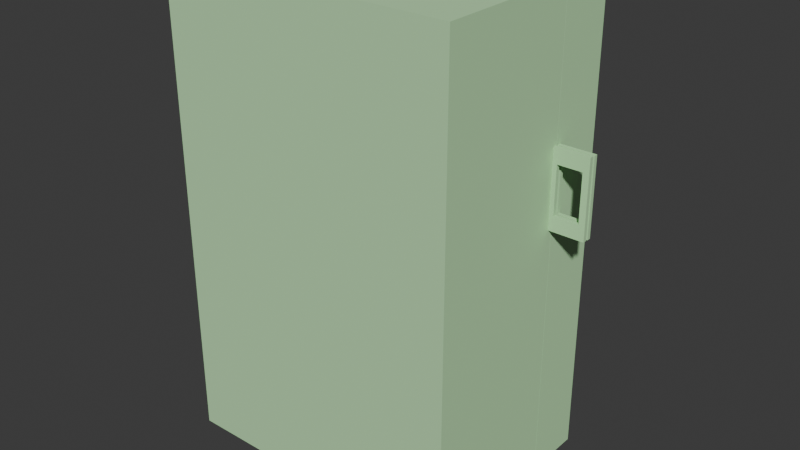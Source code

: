 # Source: locker.blend  (saved by Blender 4.1.24; exported with 4.5.12 LTS)
import bpy
from mathutils import Matrix  # noqa: F401  (used for matrix-valued properties, if any)

bpy.ops.wm.read_factory_settings(use_empty=True)
scene = bpy.context.scene
scene.name = 'Scene'

# ---- collections
col_collection = bpy.data.collections.new('Collection'); scene.collection.children.link(col_collection)

# ---- materials (node trees are filled in below, after node groups)
mat_material_002 = bpy.data.materials.new('Material.002')
mat_material_002.use_transparent_shadow = False
mat_material_002.preview_render_type = 'CUBE'
mat_material_002.diffuse_color = (0.4958, 0.8021, 0.446, 1.0)
mat_material_002.roughness = 0.7537
mat_material_002.metallic = 0.5646

# ---- material node trees

# ---- world
world_world = bpy.data.worlds.new('World'); scene.world = world_world
world_world.use_nodes = True; world_world.node_tree.nodes.clear()
_N = world_world.node_tree.nodes; _L = world_world.node_tree.links
n0 = _N.new('ShaderNodeOutputWorld'); n0.name = 'World Output'; n0.location = (300, 300)
n1 = _N.new('ShaderNodeBackground'); n1.name = 'Background'; n1.location = (10, 300)
n1.inputs[0].default_value = (0.05088, 0.05088, 0.05088, 1.0)
_L.new(n1.outputs[0], n0.inputs[0])
n0.is_active_output = True
world_world.color = (0.05088, 0.05088, 0.05088)
world_world.use_sun_shadow = False
world_world.sun_shadow_jitter_overblur = 0.0

# ---- meshes
me_cube = bpy.data.meshes.new('Cube')
me_cube.from_pydata([(1.0, -0.2, 3.2), (1.0, -0.2, 0.0), (-1.0, -0.2, 3.2), (-1.0, -0.2, 0.0), (1.0, -0.8, 3.2), (1.0, -0.8, 0.0), (1.0, -1.2, 3.2), (1.0, -1.2, 0.0), (-1.0, -0.8, 3.2), (-1.0, -0.8, 0.0), (-1.0, -1.2, 3.2), (-1.0, -1.2, 0.0), (0.75, -0.2, 3.2), (0.75, -0.2, 0.0), (0.75, -0.8, 3.2), (0.75, -0.8, 0.0), (-0.75, -0.2, 3.2), (-0.75, -0.2, 0.0), (-0.75, -0.8, 3.2), (-0.75, -0.8, 0.0), (1.0, -0.2, 2.677), (-1.0, -0.2, 2.677), (-1.0, -0.8, 2.677), (1.0, -0.8, 2.677), (0.75, -0.2, 0.5456), (0.75, -0.8, 0.5456), (-0.75, -0.2, 0.5456), (-0.75, -0.8, 0.5456), (0.9894, -0.2069, 1.749), (0.9894, -0.2325, 1.749), (0.9894, -0.2069, 2.268), (0.9894, -0.2325, 2.268), (1.236, -0.2069, 1.749), (1.236, -0.2325, 1.749), (1.236, -0.2069, 2.268), (1.236, -0.2325, 2.268), (1.194, -0.2069, 2.268), (1.194, -0.2325, 2.268), (1.194, -0.2069, 1.749), (1.194, -0.2325, 1.749), (1.029, -0.2069, 2.268), (1.029, -0.2325, 1.749), (1.029, -0.2325, 2.268), (1.029, -0.2069, 1.749), (0.9894, -0.2069, 2.169), (0.9894, -0.2325, 2.169), (1.236, -0.2069, 2.169), (1.236, -0.2325, 2.169), (1.194, -0.2325, 2.169), (1.194, -0.2069, 2.169), (1.029, -0.2069, 2.169), (1.029, -0.2325, 2.169), (0.9894, -0.2069, 1.847), (1.236, -0.2325, 1.847), (1.194, -0.2325, 1.847), (1.194, -0.2069, 1.847), (1.029, -0.2069, 1.847), (1.029, -0.2325, 1.847), (0.9894, -0.2325, 1.847), (1.236, -0.2069, 1.847)], [], [(4, 8, 10, 6), (7, 6, 10, 11), (11, 10, 8, 9), (9, 5, 7, 11), (5, 4, 6, 7), (9, 8, 4, 5), (0, 12, 14, 4), (2, 8, 18, 16), (8, 2, 21, 22), (13, 15, 14, 12), (4, 5, 15, 14), (5, 15, 13, 1), (1, 13, 12, 0), (17, 16, 18, 19), (8, 9, 19, 18), (9, 3, 17, 19), (3, 2, 16, 17), (20, 23, 22, 21), (0, 4, 23, 20), (2, 0, 20, 21), (4, 8, 22, 23), (17, 19, 27, 26), (25, 24, 26, 27), (13, 17, 26, 24), (15, 13, 24, 25), (19, 15, 25, 27), (14, 12, 16, 18), (17, 13, 15, 19), (5, 1, 20, 23), (9, 22, 21, 3), (44, 45, 31, 30), (36, 37, 35, 34), (59, 53, 33, 32), (43, 41, 29, 28), (55, 59, 32, 38), (57, 58, 29, 41), (53, 54, 39, 33), (56, 55, 38, 43), (32, 33, 39, 38), (40, 42, 37, 36), (30, 31, 42, 40), (52, 56, 43, 28), (54, 57, 41, 39), (38, 39, 41, 43), (37, 42, 51, 48), (30, 40, 50, 44), (40, 36, 49, 50), (35, 37, 48, 47), (42, 31, 45, 51), (36, 34, 46, 49), (34, 35, 47, 46), (52, 58, 45, 44), (28, 29, 58, 52), (44, 50, 56, 52), (47, 48, 54, 53), (51, 45, 58, 57), (49, 46, 59, 55), (46, 47, 53, 59), (51, 50, 49, 48), (56, 50, 51, 57), (54, 48, 49, 55), (57, 54, 55, 56)])
_uv = me_cube.uv_layers.new(name='UVMap')
_uv.uv.foreach_set('vector', [0.625, 0.5, 0.875, 0.5, 0.875, 0.75, 0.625, 0.75, 0.375, 0.75, 0.625, 0.75, 0.625, 1.0, 0.375, 1.0, 0.375, 0.0, 0.625, 0.0, 0.625, 0.25, 0.375, 0.25, 0.125, 0.5, 0.375, 0.5, 0.375, 0.75, 0.125, 0.75, 0.375, 0.5, 0.625, 0.5, 0.625, 0.75, 0.375, 0.75, 0.375, 0.25, 0.625, 0.25, 0.625, 0.5, 0.375, 0.5, 0.0, 0.0, 0.0, 0.0, 0.0, 0.0, 0.0, 0.0, 0.0, 0.0, 0.0, 0.0, 0.0, 0.0, 0.0, 0.0, 0.0, 0.0, 0.0, 0.0, 0.0, 0.0, 0.0, 0.0, 0.375, 0.75, 0.375, 0.5, 0.625, 0.5, 0.625, 0.75, 0.625, 0.5, 0.375, 0.5, 0.375, 0.5, 0.625, 0.5, 0.0, 0.0, 0.0, 0.0, 0.0, 0.0, 0.0, 0.0, 0.0, 0.0, 0.0, 0.0, 0.0, 0.0, 0.0, 0.0, 0.375, 1.0, 0.625, 1.0, 0.625, 0.25, 0.375, 0.25, 0.625, 0.25, 0.375, 0.25, 0.375, 0.25, 0.625, 0.25, 0.0, 0.0, 0.0, 0.0, 0.0, 0.0, 0.0, 0.0, 0.0, 0.0, 0.0, 0.0, 0.0, 0.0, 0.0, 0.0, 0.0, 0.0, 0.0, 0.0, 0.0, 0.0, 0.0, 0.0, 0.0, 0.0, 0.0, 0.0, 0.0, 0.0, 0.0, 0.0, 0.0, 0.0, 0.0, 0.0, 0.0, 0.0, 0.0, 0.0, 0.625, 0.5, 0.625, 0.25, 0.625, 0.25, 0.625, 0.5, 0.0, 0.0, 0.0, 0.0, 0.0, 0.0, 0.0, 0.0, 0.375, 0.5, 0.375, 0.75, 0.375, 1.0, 0.375, 0.25, 0.0, 0.0, 0.0, 0.0, 0.0, 0.0, 0.0, 0.0, 0.0, 0.0, 0.0, 0.0, 0.0, 0.0, 0.0, 0.0, 0.0, 0.0, 0.0, 0.0, 0.0, 0.0, 0.0, 0.0, 0.0, 0.0, 0.0, 0.0, 0.0, 0.0, 0.0, 0.0, 0.0, 0.0, 0.0, 0.0, 0.0, 0.0, 0.0, 0.0, 0.0, 0.0, 0.0, 0.0, 0.0, 0.0, 0.0, 0.0, 0.0, 0.0, 0.0, 0.0, 0.0, 0.0, 0.0, 0.0, 0.375, 0.2024, 0.625, 0.2024, 0.625, 0.25, 0.375, 0.25, 0.375, 0.4583, 0.625, 0.4583, 0.625, 0.5, 0.375, 0.5, 0.375, 0.7026, 0.625, 0.7026, 0.625, 0.75, 0.375, 0.75, 0.375, 0.9597, 0.625, 0.9597, 0.625, 1.0, 0.375, 1.0, 0.3333, 0.7026, 0.375, 0.7026, 0.375, 0.75, 0.3333, 0.75, 0.8347, 0.7026, 0.875, 0.7026, 0.875, 0.75, 0.8347, 0.75, 0.625, 0.7026, 0.6667, 0.7026, 0.6667, 0.75, 0.625, 0.75, 0.1653, 0.7026, 0.3333, 0.7026, 0.3333, 0.75, 0.1653, 0.75, 0.375, 0.75, 0.625, 0.75, 0.625, 0.7917, 0.375, 0.7917, 0.375, 0.2903, 0.625, 0.2903, 0.625, 0.4583, 0.375, 0.4583, 0.375, 0.25, 0.625, 0.25, 0.625, 0.2903, 0.375, 0.2903, 0.125, 0.7026, 0.1653, 0.7026, 0.1653, 0.75, 0.125, 0.75, 0.6667, 0.7026, 0.8347, 0.7026, 0.8347, 0.75, 0.6667, 0.75, 0.375, 0.7917, 0.625, 0.7917, 0.625, 0.9597, 0.375, 0.9597, 0.6667, 0.5, 0.8347, 0.5, 0.8347, 0.5476, 0.6667, 0.5476, 0.125, 0.5, 0.1653, 0.5, 0.1653, 0.5476, 0.125, 0.5476, 0.1653, 0.5, 0.3333, 0.5, 0.3333, 0.5476, 0.1653, 0.5476, 0.625, 0.5, 0.6667, 0.5, 0.6667, 0.5476, 0.625, 0.5476, 0.8347, 0.5, 0.875, 0.5, 0.875, 0.5476, 0.8347, 0.5476, 0.3333, 0.5, 0.375, 0.5, 0.375, 0.5476, 0.3333, 0.5476, 0.375, 0.5, 0.625, 0.5, 0.625, 0.5476, 0.375, 0.5476, 0.375, 0.04742, 0.625, 0.04742, 0.625, 0.2024, 0.375, 0.2024, 0.375, 0.0, 0.625, 0.0, 0.625, 0.04742, 0.375, 0.04742, 0.125, 0.5476, 0.1653, 0.5476, 0.1653, 0.7026, 0.125, 0.7026, 0.625, 0.5476, 0.6667, 0.5476, 0.6667, 0.7026, 0.625, 0.7026, 0.8347, 0.5476, 0.875, 0.5476, 0.875, 0.7026, 0.8347, 0.7026, 0.3333, 0.5476, 0.375, 0.5476, 0.375, 0.7026, 0.3333, 0.7026, 0.375, 0.5476, 0.625, 0.5476, 0.625, 0.7026, 0.375, 0.7026, 0.8347, 0.5476, 0.1653, 0.5476, 0.3333, 0.5476, 0.6667, 0.5476, 0.1653, 0.7026, 0.1653, 0.5476, 0.8347, 0.5476, 0.8347, 0.7026, 0.6667, 0.7026, 0.6667, 0.5476, 0.3333, 0.5476, 0.3333, 0.7026, 0.8347, 0.7026, 0.6667, 0.7026, 0.3333, 0.7026, 0.1653, 0.7026])
me_cube.materials.append(mat_material_002)
me_cube.use_mirror_vertex_groups = False
me_cube.update()
me_cube_001 = bpy.data.meshes.new('Cube.001')
me_cube_001.from_pydata([(0.2586, 0.3185, 1.319), (0.2586, 0.3185, -1.881), (0.2586, -0.08145, 1.319), (0.2586, -0.08145, -1.881), (-1.741, 0.3185, 1.319), (-1.741, 0.3185, -1.881), (-1.741, -0.08145, 1.319), (-1.741, -0.08145, -1.881), (0.2586, 0.3185, 0.03703), (-1.741, -0.08145, 0.03703), (0.2586, -0.08145, 0.03703), (-1.741, 0.3185, 0.03703), (0.2586, 0.3185, -0.4911), (0.2586, -0.08145, -0.4911), (-1.741, 0.3185, -0.4911), (-1.741, -0.08145, -0.4911), (0.248, -0.04649, -0.1323), (0.248, -0.07205, -0.1323), (0.248, -0.04649, 0.3866), (0.248, -0.07205, 0.3866), (0.4941, -0.04649, -0.1323), (0.4941, -0.07205, -0.1323), (0.4941, -0.04649, 0.3866), (0.4941, -0.07205, 0.3866), (0.4531, -0.04649, 0.3866), (0.4531, -0.07205, 0.3866), (0.4531, -0.04649, -0.1323), (0.4531, -0.07205, -0.1323), (0.2877, -0.04649, 0.3866), (0.2877, -0.07205, -0.1323), (0.2877, -0.07205, 0.3866), (0.2877, -0.04649, -0.1323), (0.248, -0.04649, 0.2878), (0.248, -0.07205, 0.2878), (0.4941, -0.04649, 0.2878), (0.4941, -0.07205, 0.2878), (0.4531, -0.07205, 0.2878), (0.4531, -0.04649, 0.2878), (0.2877, -0.04649, 0.2878), (0.2877, -0.07205, 0.2878), (0.248, -0.04649, -0.0339), (0.4941, -0.07205, -0.0339), (0.4531, -0.07205, -0.0339), (0.4531, -0.04649, -0.0339), (0.2877, -0.04649, -0.0339), (0.2877, -0.07205, -0.0339), (0.248, -0.07205, -0.0339), (0.4941, -0.04649, -0.0339)], [], [(0, 4, 6, 2), (10, 2, 6, 9), (9, 6, 4, 11), (5, 1, 3, 7), (8, 0, 2, 10), (11, 4, 0, 8), (14, 11, 8, 12), (12, 8, 10, 13), (15, 9, 11, 14), (13, 10, 9, 15), (3, 13, 15, 7), (7, 15, 14, 5), (1, 12, 13, 3), (5, 14, 12, 1), (32, 33, 19, 18), (24, 25, 23, 22), (47, 41, 21, 20), (31, 29, 17, 16), (43, 47, 20, 26), (45, 46, 17, 29), (41, 42, 27, 21), (44, 43, 26, 31), (20, 21, 27, 26), (28, 30, 25, 24), (18, 19, 30, 28), (40, 44, 31, 16), (42, 45, 29, 27), (26, 27, 29, 31), (25, 30, 39, 36), (18, 28, 38, 32), (28, 24, 37, 38), (23, 25, 36, 35), (30, 19, 33, 39), (24, 22, 34, 37), (22, 23, 35, 34), (40, 46, 33, 32), (16, 17, 46, 40), (32, 38, 44, 40), (35, 36, 42, 41), (39, 33, 46, 45), (37, 34, 47, 43), (34, 35, 41, 47), (39, 38, 37, 36), (44, 38, 39, 45), (42, 36, 37, 43), (45, 42, 43, 44)])
_uv = me_cube_001.uv_layers.new(name='UVMap')
_uv.uv.foreach_set('vector', [0.625, 0.5, 0.875, 0.5, 0.875, 0.75, 0.625, 0.75, 0.5716, 0.75, 0.625, 0.75, 0.625, 1.0, 0.5716, 1.0, 0.5716, 0.0, 0.625, 0.0, 0.625, 0.25, 0.5716, 0.25, 0.125, 0.5, 0.375, 0.5, 0.375, 0.75, 0.125, 0.75, 0.5716, 0.5, 0.625, 0.5, 0.625, 0.75, 0.5716, 0.75, 0.5716, 0.25, 0.625, 0.25, 0.625, 0.5, 0.5716, 0.5, 0.5496, 0.25, 0.5716, 0.25, 0.5716, 0.5, 0.5496, 0.5, 0.5496, 0.5, 0.5716, 0.5, 0.5716, 0.75, 0.5496, 0.75, 0.5496, 0.0, 0.5716, 0.0, 0.5716, 0.25, 0.5496, 0.25, 0.5496, 0.75, 0.5716, 0.75, 0.5716, 1.0, 0.5496, 1.0, 0.375, 0.75, 0.5496, 0.75, 0.5496, 1.0, 0.375, 1.0, 0.375, 0.0, 0.5496, 0.0, 0.5496, 0.25, 0.375, 0.25, 0.375, 0.5, 0.5496, 0.5, 0.5496, 0.75, 0.375, 0.75, 0.375, 0.25, 0.5496, 0.25, 0.5496, 0.5, 0.375, 0.5, 0.375, 0.2024, 0.625, 0.2024, 0.625, 0.25, 0.375, 0.25, 0.375, 0.4583, 0.625, 0.4583, 0.625, 0.5, 0.375, 0.5, 0.375, 0.7026, 0.625, 0.7026, 0.625, 0.75, 0.375, 0.75, 0.375, 0.9597, 0.625, 0.9597, 0.625, 1.0, 0.375, 1.0, 0.3333, 0.7026, 0.375, 0.7026, 0.375, 0.75, 0.3333, 0.75, 0.8347, 0.7026, 0.875, 0.7026, 0.875, 0.75, 0.8347, 0.75, 0.625, 0.7026, 0.6667, 0.7026, 0.6667, 0.75, 0.625, 0.75, 0.1653, 0.7026, 0.3333, 0.7026, 0.3333, 0.75, 0.1653, 0.75, 0.375, 0.75, 0.625, 0.75, 0.625, 0.7917, 0.375, 0.7917, 0.375, 0.2903, 0.625, 0.2903, 0.625, 0.4583, 0.375, 0.4583, 0.375, 0.25, 0.625, 0.25, 0.625, 0.2903, 0.375, 0.2903, 0.125, 0.7026, 0.1653, 0.7026, 0.1653, 0.75, 0.125, 0.75, 0.6667, 0.7026, 0.8347, 0.7026, 0.8347, 0.75, 0.6667, 0.75, 0.375, 0.7917, 0.625, 0.7917, 0.625, 0.9597, 0.375, 0.9597, 0.6667, 0.5, 0.8347, 0.5, 0.8347, 0.5476, 0.6667, 0.5476, 0.125, 0.5, 0.1653, 0.5, 0.1653, 0.5476, 0.125, 0.5476, 0.1653, 0.5, 0.3333, 0.5, 0.3333, 0.5476, 0.1653, 0.5476, 0.625, 0.5, 0.6667, 0.5, 0.6667, 0.5476, 0.625, 0.5476, 0.8347, 0.5, 0.875, 0.5, 0.875, 0.5476, 0.8347, 0.5476, 0.3333, 0.5, 0.375, 0.5, 0.375, 0.5476, 0.3333, 0.5476, 0.375, 0.5, 0.625, 0.5, 0.625, 0.5476, 0.375, 0.5476, 0.375, 0.04742, 0.625, 0.04742, 0.625, 0.2024, 0.375, 0.2024, 0.375, 0.0, 0.625, 0.0, 0.625, 0.04742, 0.375, 0.04742, 0.125, 0.5476, 0.1653, 0.5476, 0.1653, 0.7026, 0.125, 0.7026, 0.625, 0.5476, 0.6667, 0.5476, 0.6667, 0.7026, 0.625, 0.7026, 0.8347, 0.5476, 0.875, 0.5476, 0.875, 0.7026, 0.8347, 0.7026, 0.3333, 0.5476, 0.375, 0.5476, 0.375, 0.7026, 0.3333, 0.7026, 0.375, 0.5476, 0.625, 0.5476, 0.625, 0.7026, 0.375, 0.7026, 0.8347, 0.5476, 0.1653, 0.5476, 0.3333, 0.5476, 0.6667, 0.5476, 0.1653, 0.7026, 0.1653, 0.5476, 0.8347, 0.5476, 0.8347, 0.7026, 0.6667, 0.7026, 0.6667, 0.5476, 0.3333, 0.5476, 0.3333, 0.7026, 0.8347, 0.7026, 0.6667, 0.7026, 0.3333, 0.7026, 0.1653, 0.7026])
me_cube_001.materials.append(mat_material_002)
me_cube_001.use_mirror_vertex_groups = False
me_cube_001.update()

# ---- objects
ob_cube = bpy.data.objects.new('Cube', me_cube)
ob_cube_001 = bpy.data.objects.new('Cube.001', me_cube_001)
ob_empty = bpy.data.objects.new('Empty', None)

# ---- transforms, parenting, visibility, modifiers, constraints
ob_cube.location = (-0.9288, 0.01423, 1.709)
ob_cube.lock_rotations_4d = False
ob_cube.empty_display_type = 'ARROWS'
ob_cube.lineart.crease_threshold = 0.0
ob_cube_001.parent = ob_empty
ob_cube_001.matrix_parent_inverse = Matrix(((1.0, -0.0, 0.0, 1.863), (-0.0, 1.0, -0.0, -0.007208), (0.0, 0.0, 1.0, -3.412), (-0.0, 0.0, -0.0, 1.0)))
ob_cube_001.location = (-0.5396, -1.589, 0.1763)
ob_cube_001.delta_location = (-1.859, 0.01423, 3.409)
ob_cube_001.delta_rotation_euler = (0.0, -0.0, 4.449)
ob_cube_001.lock_rotations_4d = False
ob_cube_001.empty_display_type = 'ARROWS'
ob_cube_001.lineart.crease_threshold = 0.0
ob_empty.parent = ob_cube
ob_empty.matrix_parent_inverse = Matrix(((1.0, -0.0, 0.0, 0.9288), (-0.0, 1.0, -0.0, -0.01423), (0.0, 0.0, 1.0, -1.709), (-0.0, 0.0, -0.0, 1.0)))
ob_empty.location = (-1.859, 0.01423, 3.409)
ob_empty.rotation_euler = (0.0, -0.0, 1.833)
ob_empty.empty_display_type = 'ARROWS'

# ---- collection membership
col_collection.objects.link(ob_cube)
col_collection.objects.link(ob_cube_001)
col_collection.objects.link(ob_empty)

# ---- scene / render settings (as saved in the file)
scene.frame_start = 1; scene.frame_end = 250; scene.frame_set(0)
scene.render.engine = 'BLENDER_EEVEE_NEXT'
scene.cycles.sampling_pattern = 'TABULATED_SOBOL'
scene.eevee.ray_tracing_options.trace_max_roughness = 0.0
bpy.context.view_layer.update()

# ---- added for rendering (the .blend has no active camera and no usable light): camera, sun
cam_auto = bpy.data.cameras.new('AutoCamera')
cam_auto.lens = 50.0
cam_auto.sensor_width = 36.0
cam_auto.clip_end = 1000.0
ob_auto_camera = bpy.data.objects.new('AutoCamera', cam_auto)
scene.collection.objects.link(ob_auto_camera)
ob_auto_camera.location = (3.03576, -5.09806, 6.38451)
ob_auto_camera.rotation_euler = (1.09748, -7.21219e-08, 0.694738)
scene.camera = ob_auto_camera
light_auto_sun = bpy.data.lights.new('AutoSun', 'SUN')
light_auto_sun.energy = 3.0
light_auto_sun.angle = 0.0523599
ob_auto_sun = bpy.data.objects.new('AutoSun', light_auto_sun)
scene.collection.objects.link(ob_auto_sun)
ob_auto_sun.rotation_euler = (0.872665, 0.174533, 0.523599)
bpy.context.view_layer.update()
